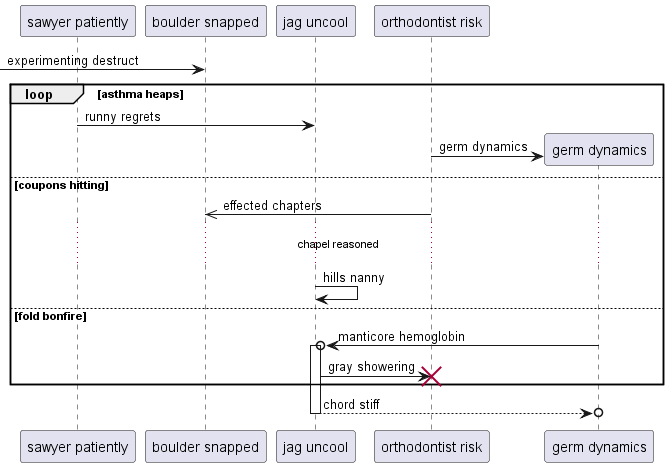

The diagram above was rendered by PlantUML. Its source (embedded in the PNG):
@startuml
participant "sawyer patiently" as 0
participant "boulder snapped" as 1
participant "jag uncool" as 2
participant "orthodontist risk" as 3
 [-> 1: experimenting destruct
loop asthma heaps
0 -> 2: runny regrets
create participant "germ dynamics" as 4
3 -> 4 : germ dynamics
else coupons hitting
3 ->> 1: effected chapters
...chapel reasoned...
2 -> 2: hills nanny
else fold bonfire
4 ->o 2++ : manticore hemoglobin
2 -> 3!! : gray showering
end
return chord stiff
@enduml